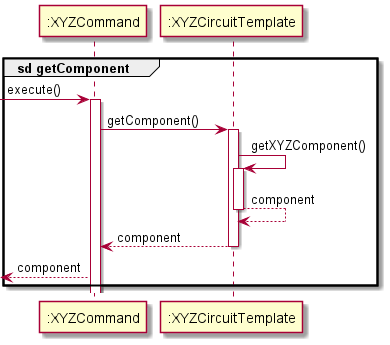

The diagram above was rendered by PlantUML. Its source (embedded in the PNG):
@startuml

group sd getComponent
participant ":XYZCommand" as Comd
participant ":XYZCircuitTemplate" as Temp


[-> Comd : execute()
activate Comd

Comd -> Temp : getComponent()
activate Temp

Temp -> Temp : getXYZComponent()
activate Temp

Temp --> Temp : component
deactivate Temp

Temp --> Comd : component
deactivate Temp

[<-- Comd : component


end


@enduml